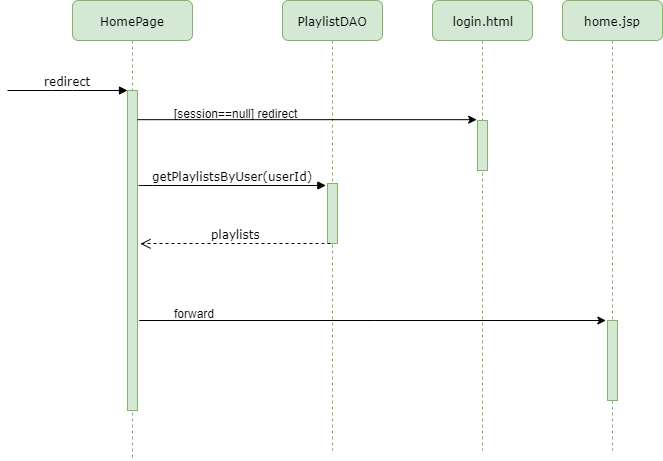

The diagram above was exported from draw.io. Its source (the exported page's mxGraphModel, read from the mxfile embedded in the PNG):
<mxGraphModel dx="1185" dy="685" grid="1" gridSize="10" guides="1" tooltips="1" connect="1" arrows="1" fold="1" page="1" pageScale="1" pageWidth="1100" pageHeight="850" background="#ffffff" math="0" shadow="0">
  <root>
    <mxCell id="0" />
    <mxCell id="1" parent="0" />
    <mxCell id="7baba1c4bc27f4b0-2" value="HomePage" style="shape=umlLifeline;perimeter=lifelinePerimeter;whiteSpace=wrap;html=1;container=1;collapsible=0;recursiveResize=0;outlineConnect=0;rounded=1;shadow=0;comic=0;labelBackgroundColor=none;strokeWidth=1;fontFamily=Verdana;fontSize=12;align=center;fillColor=#d5e8d4;strokeColor=#82b366;" parent="1" vertex="1">
      <mxGeometry x="220" y="80" width="120" height="460" as="geometry" />
    </mxCell>
    <mxCell id="7baba1c4bc27f4b0-10" value="" style="html=1;points=[];perimeter=orthogonalPerimeter;rounded=0;shadow=0;comic=0;labelBackgroundColor=none;strokeWidth=1;fontFamily=Verdana;fontSize=12;align=center;fillColor=#d5e8d4;strokeColor=#82b366;" parent="7baba1c4bc27f4b0-2" vertex="1">
      <mxGeometry x="55" y="90" width="10" height="320" as="geometry" />
    </mxCell>
    <mxCell id="7baba1c4bc27f4b0-4" value="PlaylistDAO" style="shape=umlLifeline;perimeter=lifelinePerimeter;whiteSpace=wrap;html=1;container=1;collapsible=0;recursiveResize=0;outlineConnect=0;rounded=1;shadow=0;comic=0;labelBackgroundColor=none;strokeWidth=1;fontFamily=Verdana;fontSize=12;align=center;fillColor=#d5e8d4;strokeColor=#82b366;" parent="1" vertex="1">
      <mxGeometry x="430" y="80" width="100" height="450" as="geometry" />
    </mxCell>
    <mxCell id="7baba1c4bc27f4b0-5" value="login.html" style="shape=umlLifeline;perimeter=lifelinePerimeter;whiteSpace=wrap;html=1;container=1;collapsible=0;recursiveResize=0;outlineConnect=0;rounded=1;shadow=0;comic=0;labelBackgroundColor=none;strokeWidth=1;fontFamily=Verdana;fontSize=12;align=center;fillColor=#d5e8d4;strokeColor=#82b366;" parent="1" vertex="1">
      <mxGeometry x="580" y="80" width="100" height="450" as="geometry" />
    </mxCell>
    <mxCell id="7baba1c4bc27f4b0-19" value="" style="html=1;points=[];perimeter=orthogonalPerimeter;rounded=0;shadow=0;comic=0;labelBackgroundColor=none;strokeWidth=1;fontFamily=Verdana;fontSize=12;align=center;fillColor=#d5e8d4;strokeColor=#82b366;" parent="7baba1c4bc27f4b0-5" vertex="1">
      <mxGeometry x="45" y="120" width="10" height="50" as="geometry" />
    </mxCell>
    <mxCell id="7baba1c4bc27f4b0-20" value="getPlaylistsByUser(userId)" style="html=1;verticalAlign=bottom;endArrow=block;labelBackgroundColor=none;fontFamily=Verdana;fontSize=12;edgeStyle=elbowEdgeStyle;elbow=vertical;entryX=-0.139;entryY=0.029;entryDx=0;entryDy=0;entryPerimeter=0;" parent="1" target="U3MctNZh0qMDF3wG6a5Q-5" edge="1">
      <mxGeometry x="0.0036" relative="1" as="geometry">
        <mxPoint x="286" y="265" as="sourcePoint" />
        <Array as="points">
          <mxPoint x="290" y="265" />
        </Array>
        <mxPoint x="470" y="265" as="targetPoint" />
        <mxPoint as="offset" />
      </mxGeometry>
    </mxCell>
    <mxCell id="7baba1c4bc27f4b0-11" value="redirect" style="html=1;verticalAlign=bottom;endArrow=block;entryX=0;entryY=0;labelBackgroundColor=none;fontFamily=Verdana;fontSize=12;edgeStyle=elbowEdgeStyle;elbow=vertical;" parent="1" target="7baba1c4bc27f4b0-10" edge="1">
      <mxGeometry relative="1" as="geometry">
        <mxPoint x="155" y="170" as="sourcePoint" />
        <Array as="points">
          <mxPoint x="210" y="170" />
        </Array>
      </mxGeometry>
    </mxCell>
    <mxCell id="SwkJQTikLhHR7fLE-XSc-18" value="home.jsp" style="shape=umlLifeline;perimeter=lifelinePerimeter;whiteSpace=wrap;html=1;container=1;collapsible=0;recursiveResize=0;outlineConnect=0;rounded=1;shadow=0;comic=0;labelBackgroundColor=none;strokeWidth=1;fontFamily=Verdana;fontSize=12;align=center;fillColor=#d5e8d4;strokeColor=#82b366;" parent="1" vertex="1">
      <mxGeometry x="710" y="80" width="100" height="450" as="geometry" />
    </mxCell>
    <mxCell id="SwkJQTikLhHR7fLE-XSc-20" value="" style="html=1;points=[];perimeter=orthogonalPerimeter;rounded=0;shadow=0;comic=0;labelBackgroundColor=none;strokeWidth=1;fontFamily=Verdana;fontSize=12;align=center;fillColor=#d5e8d4;strokeColor=#82b366;" parent="SwkJQTikLhHR7fLE-XSc-18" vertex="1">
      <mxGeometry x="45" y="320" width="10" height="80" as="geometry" />
    </mxCell>
    <mxCell id="SwkJQTikLhHR7fLE-XSc-24" style="edgeStyle=orthogonalEdgeStyle;rounded=0;orthogonalLoop=1;jettySize=auto;html=1;fontSize=11;entryX=-0.08;entryY=-0.012;entryDx=0;entryDy=0;entryPerimeter=0;" parent="1" target="7baba1c4bc27f4b0-19" edge="1">
      <mxGeometry relative="1" as="geometry">
        <mxPoint x="620" y="200" as="targetPoint" />
        <Array as="points">
          <mxPoint x="285" y="200" />
          <mxPoint x="620" y="200" />
        </Array>
        <mxPoint x="285" y="199" as="sourcePoint" />
      </mxGeometry>
    </mxCell>
    <mxCell id="SwkJQTikLhHR7fLE-XSc-25" value="[session==null] redirect" style="text;html=1;fontSize=12;" parent="1" vertex="1">
      <mxGeometry x="320" y="180" width="200" height="30" as="geometry" />
    </mxCell>
    <mxCell id="U3MctNZh0qMDF3wG6a5Q-5" value="" style="html=1;points=[];perimeter=orthogonalPerimeter;rounded=0;shadow=0;comic=0;labelBackgroundColor=none;strokeWidth=1;fontFamily=Verdana;fontSize=12;align=center;fillColor=#d5e8d4;strokeColor=#82b366;" vertex="1" parent="1">
      <mxGeometry x="475" y="263" width="10" height="60" as="geometry" />
    </mxCell>
    <mxCell id="U3MctNZh0qMDF3wG6a5Q-7" value="playlists" style="html=1;verticalAlign=bottom;endArrow=open;dashed=1;endSize=8;labelBackgroundColor=none;fontFamily=Verdana;fontSize=12;edgeStyle=elbowEdgeStyle;elbow=vertical;" edge="1" parent="1">
      <mxGeometry relative="1" as="geometry">
        <mxPoint x="288" y="323.33000000000004" as="targetPoint" />
        <Array as="points">
          <mxPoint x="871.67" y="323.0000000000001" />
          <mxPoint x="861.67" y="273.0000000000001" />
          <mxPoint x="871.67" y="263.0000000000001" />
          <mxPoint x="901.67" y="263.0000000000001" />
        </Array>
        <mxPoint x="478" y="323" as="sourcePoint" />
      </mxGeometry>
    </mxCell>
    <mxCell id="U3MctNZh0qMDF3wG6a5Q-8" style="edgeStyle=orthogonalEdgeStyle;rounded=0;orthogonalLoop=1;jettySize=auto;html=1;fontSize=11;exitX=1.159;exitY=0.723;exitDx=0;exitDy=0;exitPerimeter=0;entryX=-0.135;entryY=-0.004;entryDx=0;entryDy=0;entryPerimeter=0;" edge="1" parent="1" target="SwkJQTikLhHR7fLE-XSc-20">
      <mxGeometry relative="1" as="geometry">
        <mxPoint x="750" y="400" as="targetPoint" />
        <Array as="points">
          <mxPoint x="522" y="400" />
        </Array>
        <mxPoint x="286.66666666666674" y="400" as="sourcePoint" />
      </mxGeometry>
    </mxCell>
    <mxCell id="U3MctNZh0qMDF3wG6a5Q-9" value="forward" style="text;html=1;fontSize=12;" vertex="1" parent="1">
      <mxGeometry x="320" y="380" width="200" height="30" as="geometry" />
    </mxCell>
  </root>
</mxGraphModel>